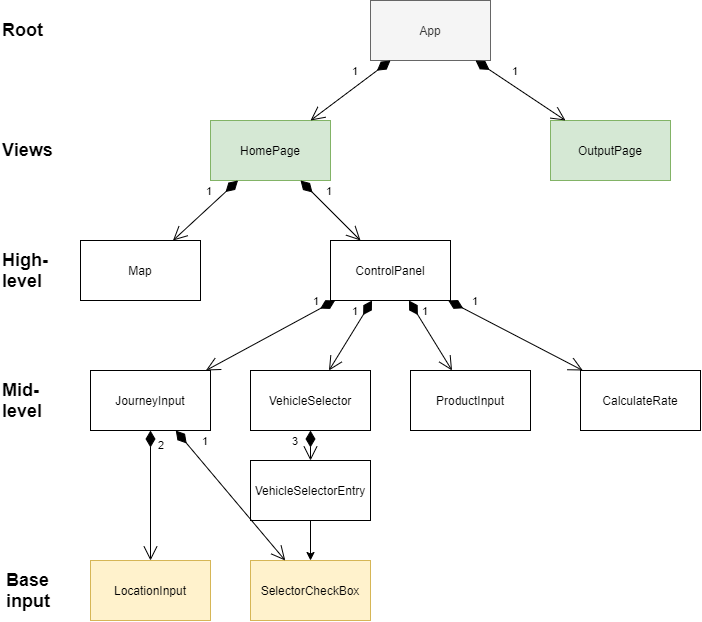

The diagram above was exported from draw.io. Its source (the exported page's mxGraphModel, read from the mxfile embedded in the PNG):
<mxGraphModel dx="1117" dy="554" grid="1" gridSize="10" guides="1" tooltips="1" connect="1" arrows="1" fold="1" page="1" pageScale="1" pageWidth="827" pageHeight="1169" math="0" shadow="0">
  <root>
    <mxCell id="0" />
    <mxCell id="1" parent="0" />
    <mxCell id="5lQ9RXaukaBjUwl001Qb-1" value="HomePage" style="rounded=0;whiteSpace=wrap;html=1;fillColor=#d5e8d4;strokeColor=#82b366;" parent="1" vertex="1">
      <mxGeometry x="210" y="120" width="120" height="60" as="geometry" />
    </mxCell>
    <mxCell id="5lQ9RXaukaBjUwl001Qb-2" value="Map" style="rounded=0;whiteSpace=wrap;html=1;" parent="1" vertex="1">
      <mxGeometry x="80" y="240" width="120" height="60" as="geometry" />
    </mxCell>
    <mxCell id="5lQ9RXaukaBjUwl001Qb-3" value="ControlPanel" style="rounded=0;whiteSpace=wrap;html=1;" parent="1" vertex="1">
      <mxGeometry x="330" y="240" width="120" height="60" as="geometry" />
    </mxCell>
    <mxCell id="5lQ9RXaukaBjUwl001Qb-4" value="OutputPage" style="rounded=0;whiteSpace=wrap;html=1;fillColor=#d5e8d4;strokeColor=#82b366;" parent="1" vertex="1">
      <mxGeometry x="550" y="120" width="120" height="60" as="geometry" />
    </mxCell>
    <mxCell id="5lQ9RXaukaBjUwl001Qb-11" value="JourneyInput" style="rounded=0;whiteSpace=wrap;html=1;" parent="1" vertex="1">
      <mxGeometry x="90" y="370" width="120" height="60" as="geometry" />
    </mxCell>
    <mxCell id="5lQ9RXaukaBjUwl001Qb-12" value="LocationInput" style="rounded=0;whiteSpace=wrap;html=1;fillColor=#fff2cc;strokeColor=#d6b656;" parent="1" vertex="1">
      <mxGeometry x="90" y="560" width="120" height="60" as="geometry" />
    </mxCell>
    <mxCell id="5lQ9RXaukaBjUwl001Qb-14" value="VehicleSelector" style="rounded=0;whiteSpace=wrap;html=1;" parent="1" vertex="1">
      <mxGeometry x="250" y="370" width="120" height="60" as="geometry" />
    </mxCell>
    <mxCell id="5lQ9RXaukaBjUwl001Qb-15" value="VehicleSelectorEntry" style="rounded=0;whiteSpace=wrap;html=1;" parent="1" vertex="1">
      <mxGeometry x="250" y="460" width="120" height="60" as="geometry" />
    </mxCell>
    <mxCell id="5lQ9RXaukaBjUwl001Qb-16" value="SelectorCheckBox" style="rounded=0;whiteSpace=wrap;html=1;fillColor=#fff2cc;strokeColor=#d6b656;" parent="1" vertex="1">
      <mxGeometry x="250" y="560" width="120" height="60" as="geometry" />
    </mxCell>
    <mxCell id="5lQ9RXaukaBjUwl001Qb-17" value="ProductInput" style="rounded=0;whiteSpace=wrap;html=1;" parent="1" vertex="1">
      <mxGeometry x="410" y="370" width="120" height="60" as="geometry" />
    </mxCell>
    <mxCell id="Hw08Kko-rq1kDLUhc9Ei-1" value="App" style="rounded=0;whiteSpace=wrap;html=1;fillColor=#f5f5f5;strokeColor=#666666;fontColor=#333333;" vertex="1" parent="1">
      <mxGeometry x="370" width="120" height="60" as="geometry" />
    </mxCell>
    <mxCell id="Hw08Kko-rq1kDLUhc9Ei-3" value="CalculateRate" style="rounded=0;whiteSpace=wrap;html=1;" vertex="1" parent="1">
      <mxGeometry x="580" y="370" width="120" height="60" as="geometry" />
    </mxCell>
    <mxCell id="Hw08Kko-rq1kDLUhc9Ei-7" value="" style="endArrow=classic;html=1;" edge="1" parent="1" source="5lQ9RXaukaBjUwl001Qb-15" target="5lQ9RXaukaBjUwl001Qb-16">
      <mxGeometry width="50" height="50" relative="1" as="geometry">
        <mxPoint x="400" y="430" as="sourcePoint" />
        <mxPoint x="400" y="490" as="targetPoint" />
        <Array as="points" />
      </mxGeometry>
    </mxCell>
    <mxCell id="Hw08Kko-rq1kDLUhc9Ei-19" value="&lt;font style=&quot;font-size: 18px&quot;&gt;&lt;b&gt;Root&lt;/b&gt;&lt;/font&gt;" style="text;html=1;align=left;verticalAlign=middle;resizable=0;points=[];autosize=1;" vertex="1" parent="1">
      <mxGeometry y="20" width="60" height="20" as="geometry" />
    </mxCell>
    <mxCell id="Hw08Kko-rq1kDLUhc9Ei-20" value="&lt;font style=&quot;font-size: 18px&quot;&gt;&lt;b&gt;Views&lt;/b&gt;&lt;/font&gt;" style="text;html=1;align=left;verticalAlign=middle;resizable=0;points=[];autosize=1;" vertex="1" parent="1">
      <mxGeometry y="140" width="70" height="20" as="geometry" />
    </mxCell>
    <mxCell id="Hw08Kko-rq1kDLUhc9Ei-21" value="&lt;font style=&quot;font-size: 18px&quot;&gt;&lt;b&gt;&lt;font&gt;Hig&lt;/font&gt;&lt;font&gt;&lt;font&gt;h-&lt;br&gt;&lt;/font&gt;level&lt;/font&gt;&lt;/b&gt;&lt;/font&gt;" style="text;html=1;align=left;verticalAlign=middle;resizable=0;points=[];autosize=1;" vertex="1" parent="1">
      <mxGeometry y="250" width="60" height="40" as="geometry" />
    </mxCell>
    <mxCell id="Hw08Kko-rq1kDLUhc9Ei-23" value="&lt;div style=&quot;text-align: left&quot;&gt;&lt;b&gt;&lt;font style=&quot;font-size: 18px&quot;&gt;Base&lt;/font&gt;&lt;/b&gt;&lt;/div&gt;&lt;b&gt;&lt;div style=&quot;text-align: left&quot;&gt;&lt;b&gt;&lt;font style=&quot;font-size: 18px&quot;&gt;input&amp;nbsp;&lt;/font&gt;&lt;/b&gt;&lt;/div&gt;&lt;/b&gt;" style="text;html=1;align=center;verticalAlign=middle;resizable=0;points=[];autosize=1;" vertex="1" parent="1">
      <mxGeometry y="570" width="60" height="40" as="geometry" />
    </mxCell>
    <mxCell id="Hw08Kko-rq1kDLUhc9Ei-27" value="1" style="endArrow=open;html=1;endSize=12;startArrow=diamondThin;startSize=14;startFill=1;align=left;verticalAlign=bottom;" edge="1" parent="1" source="Hw08Kko-rq1kDLUhc9Ei-1" target="5lQ9RXaukaBjUwl001Qb-1">
      <mxGeometry x="-0.12" y="-8" relative="1" as="geometry">
        <mxPoint x="190" y="60" as="sourcePoint" />
        <mxPoint x="350" y="60" as="targetPoint" />
        <mxPoint as="offset" />
      </mxGeometry>
    </mxCell>
    <mxCell id="Hw08Kko-rq1kDLUhc9Ei-28" value="1" style="endArrow=open;html=1;endSize=12;startArrow=diamondThin;startSize=14;startFill=1;align=left;verticalAlign=bottom;" edge="1" parent="1" source="Hw08Kko-rq1kDLUhc9Ei-1" target="5lQ9RXaukaBjUwl001Qb-4">
      <mxGeometry x="-0.2564" y="3" relative="1" as="geometry">
        <mxPoint x="400" y="70.00000000000006" as="sourcePoint" />
        <mxPoint x="320" y="129.99999999999994" as="targetPoint" />
        <mxPoint as="offset" />
      </mxGeometry>
    </mxCell>
    <mxCell id="Hw08Kko-rq1kDLUhc9Ei-29" value="1" style="endArrow=open;html=1;endSize=12;startArrow=diamondThin;startSize=14;startFill=1;align=left;verticalAlign=bottom;" edge="1" parent="1" source="5lQ9RXaukaBjUwl001Qb-1" target="5lQ9RXaukaBjUwl001Qb-2">
      <mxGeometry x="-0.12" y="-8" relative="1" as="geometry">
        <mxPoint x="400" y="70.00000000000006" as="sourcePoint" />
        <mxPoint x="320" y="129.99999999999994" as="targetPoint" />
        <mxPoint as="offset" />
      </mxGeometry>
    </mxCell>
    <mxCell id="Hw08Kko-rq1kDLUhc9Ei-30" value="1" style="endArrow=open;html=1;endSize=12;startArrow=diamondThin;startSize=14;startFill=1;align=left;verticalAlign=bottom;" edge="1" parent="1" source="5lQ9RXaukaBjUwl001Qb-1" target="5lQ9RXaukaBjUwl001Qb-3">
      <mxGeometry x="-0.2564" y="3" relative="1" as="geometry">
        <mxPoint x="485" y="70.00000000000006" as="sourcePoint" />
        <mxPoint x="575" y="129.99999999999994" as="targetPoint" />
        <mxPoint as="offset" />
      </mxGeometry>
    </mxCell>
    <mxCell id="Hw08Kko-rq1kDLUhc9Ei-31" value="1" style="endArrow=open;html=1;endSize=12;startArrow=diamondThin;startSize=14;startFill=1;align=left;verticalAlign=bottom;" edge="1" parent="1" source="5lQ9RXaukaBjUwl001Qb-3" target="5lQ9RXaukaBjUwl001Qb-11">
      <mxGeometry x="-0.6407" y="-3" relative="1" as="geometry">
        <mxPoint x="247.5" y="189.99999999999994" as="sourcePoint" />
        <mxPoint x="182.5" y="250" as="targetPoint" />
        <mxPoint as="offset" />
      </mxGeometry>
    </mxCell>
    <mxCell id="Hw08Kko-rq1kDLUhc9Ei-32" value="1" style="endArrow=open;html=1;endSize=12;startArrow=diamondThin;startSize=14;startFill=1;align=left;verticalAlign=bottom;" edge="1" parent="1" source="5lQ9RXaukaBjUwl001Qb-3" target="5lQ9RXaukaBjUwl001Qb-14">
      <mxGeometry x="-0.3109" y="-8" relative="1" as="geometry">
        <mxPoint x="344.6153846153845" y="310" as="sourcePoint" />
        <mxPoint x="215.38461538461547" y="380" as="targetPoint" />
        <mxPoint as="offset" />
      </mxGeometry>
    </mxCell>
    <mxCell id="Hw08Kko-rq1kDLUhc9Ei-33" value="1" style="endArrow=open;html=1;endSize=12;startArrow=diamondThin;startSize=14;startFill=1;align=left;verticalAlign=bottom;" edge="1" parent="1" source="5lQ9RXaukaBjUwl001Qb-3" target="5lQ9RXaukaBjUwl001Qb-17">
      <mxGeometry x="-0.4384" y="-1" relative="1" as="geometry">
        <mxPoint x="381.53846153846155" y="310" as="sourcePoint" />
        <mxPoint x="338.46153846153845" y="380" as="targetPoint" />
        <mxPoint as="offset" />
      </mxGeometry>
    </mxCell>
    <mxCell id="Hw08Kko-rq1kDLUhc9Ei-34" value="1" style="endArrow=open;html=1;endSize=12;startArrow=diamondThin;startSize=14;startFill=1;align=left;verticalAlign=bottom;" edge="1" parent="1" source="5lQ9RXaukaBjUwl001Qb-3" target="Hw08Kko-rq1kDLUhc9Ei-3">
      <mxGeometry x="-0.6783" y="1" relative="1" as="geometry">
        <mxPoint x="418.46153846153845" y="310" as="sourcePoint" />
        <mxPoint x="461.53846153846155" y="380" as="targetPoint" />
        <mxPoint as="offset" />
      </mxGeometry>
    </mxCell>
    <mxCell id="Hw08Kko-rq1kDLUhc9Ei-35" value="3" style="endArrow=open;html=1;endSize=12;startArrow=diamondThin;startSize=14;startFill=1;align=left;verticalAlign=bottom;" edge="1" parent="1" source="5lQ9RXaukaBjUwl001Qb-14" target="5lQ9RXaukaBjUwl001Qb-15">
      <mxGeometry x="0.3333" y="-20" relative="1" as="geometry">
        <mxPoint x="381.53846153846155" y="310" as="sourcePoint" />
        <mxPoint x="338.46153846153845" y="380" as="targetPoint" />
        <mxPoint as="offset" />
      </mxGeometry>
    </mxCell>
    <mxCell id="Hw08Kko-rq1kDLUhc9Ei-36" value="1" style="endArrow=open;html=1;endSize=12;startArrow=diamondThin;startSize=14;startFill=1;align=left;verticalAlign=bottom;" edge="1" parent="1" source="5lQ9RXaukaBjUwl001Qb-11" target="5lQ9RXaukaBjUwl001Qb-16">
      <mxGeometry x="-0.6325" y="6" relative="1" as="geometry">
        <mxPoint x="320" y="439.9999999999999" as="sourcePoint" />
        <mxPoint x="320" y="470" as="targetPoint" />
        <mxPoint as="offset" />
      </mxGeometry>
    </mxCell>
    <mxCell id="Hw08Kko-rq1kDLUhc9Ei-37" value="2" style="endArrow=open;html=1;endSize=12;startArrow=diamondThin;startSize=14;startFill=1;align=left;verticalAlign=bottom;" edge="1" parent="1" source="5lQ9RXaukaBjUwl001Qb-11" target="5lQ9RXaukaBjUwl001Qb-12">
      <mxGeometry x="-0.6325" y="6" relative="1" as="geometry">
        <mxPoint x="185.26315789473676" y="439.9999999999999" as="sourcePoint" />
        <mxPoint x="294.73684210526324" y="570.0000000000001" as="targetPoint" />
        <mxPoint as="offset" />
      </mxGeometry>
    </mxCell>
    <mxCell id="Hw08Kko-rq1kDLUhc9Ei-39" value="&lt;font style=&quot;font-size: 18px&quot;&gt;&lt;b&gt;&lt;font&gt;&lt;font&gt;Mid-&lt;br&gt;&lt;/font&gt;level&lt;/font&gt;&lt;/b&gt;&lt;/font&gt;" style="text;html=1;align=left;verticalAlign=middle;resizable=0;points=[];autosize=1;" vertex="1" parent="1">
      <mxGeometry y="380" width="60" height="40" as="geometry" />
    </mxCell>
  </root>
</mxGraphModel>